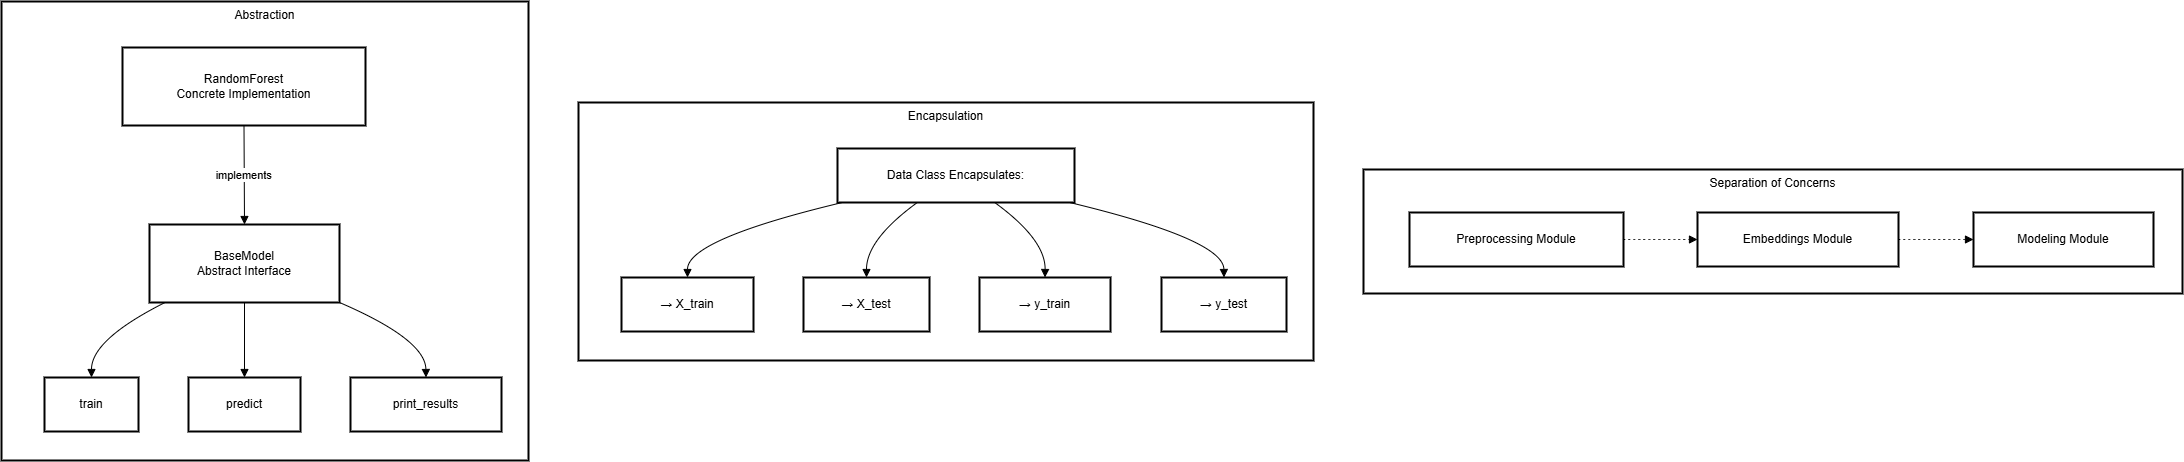

The diagram above was exported from draw.io. Its source (the exported page's mxGraphModel, read from the mxfile embedded in the PNG):
<mxGraphModel dx="1895" dy="1022" grid="1" gridSize="10" guides="1" tooltips="1" connect="1" arrows="1" fold="1" page="1" pageScale="1" pageWidth="827" pageHeight="1169" math="0" shadow="0">
  <root>
    <mxCell id="0" />
    <mxCell id="1" parent="0" />
    <mxCell id="1a9lAGp9k8ztsCbQgQi4-26" parent="1" style="whiteSpace=wrap;strokeWidth=2;verticalAlign=top;" value="Abstraction" vertex="1">
      <mxGeometry height="459" width="527" x="20" y="120" as="geometry" />
    </mxCell>
    <mxCell id="1a9lAGp9k8ztsCbQgQi4-27" parent="1a9lAGp9k8ztsCbQgQi4-26" style="whiteSpace=wrap;strokeWidth=2;" value="BaseModel&#10;Abstract Interface" vertex="1">
      <mxGeometry height="78" width="190" x="148" y="223" as="geometry" />
    </mxCell>
    <mxCell id="1a9lAGp9k8ztsCbQgQi4-28" parent="1a9lAGp9k8ztsCbQgQi4-26" style="whiteSpace=wrap;strokeWidth=2;" value="train" vertex="1">
      <mxGeometry height="54" width="94" x="43" y="376" as="geometry" />
    </mxCell>
    <mxCell id="1a9lAGp9k8ztsCbQgQi4-29" parent="1a9lAGp9k8ztsCbQgQi4-26" style="whiteSpace=wrap;strokeWidth=2;" value="predict" vertex="1">
      <mxGeometry height="54" width="112" x="187" y="376" as="geometry" />
    </mxCell>
    <mxCell id="1a9lAGp9k8ztsCbQgQi4-30" parent="1a9lAGp9k8ztsCbQgQi4-26" style="whiteSpace=wrap;strokeWidth=2;" value="print_results" vertex="1">
      <mxGeometry height="54" width="151" x="349" y="376" as="geometry" />
    </mxCell>
    <mxCell id="1a9lAGp9k8ztsCbQgQi4-31" parent="1a9lAGp9k8ztsCbQgQi4-26" style="whiteSpace=wrap;strokeWidth=2;" value="RandomForest&#10;Concrete Implementation" vertex="1">
      <mxGeometry height="78" width="243" x="121" y="46" as="geometry" />
    </mxCell>
    <mxCell id="1a9lAGp9k8ztsCbQgQi4-32" edge="1" parent="1a9lAGp9k8ztsCbQgQi4-26" source="1a9lAGp9k8ztsCbQgQi4-27" style="curved=1;startArrow=none;endArrow=block;exitX=0.09;exitY=0.99;entryX=0.5;entryY=-0.01;rounded=0;" target="1a9lAGp9k8ztsCbQgQi4-28" value="">
      <mxGeometry relative="1" as="geometry">
        <Array as="points">
          <mxPoint x="90" y="338" />
        </Array>
      </mxGeometry>
    </mxCell>
    <mxCell id="1a9lAGp9k8ztsCbQgQi4-33" edge="1" parent="1a9lAGp9k8ztsCbQgQi4-26" source="1a9lAGp9k8ztsCbQgQi4-27" style="curved=1;startArrow=none;endArrow=block;exitX=0.5;exitY=0.99;entryX=0.5;entryY=-0.01;rounded=0;" target="1a9lAGp9k8ztsCbQgQi4-29" value="">
      <mxGeometry relative="1" as="geometry">
        <Array as="points" />
      </mxGeometry>
    </mxCell>
    <mxCell id="1a9lAGp9k8ztsCbQgQi4-34" edge="1" parent="1a9lAGp9k8ztsCbQgQi4-26" source="1a9lAGp9k8ztsCbQgQi4-27" style="curved=1;startArrow=none;endArrow=block;exitX=0.99;exitY=0.99;entryX=0.5;entryY=-0.01;rounded=0;" target="1a9lAGp9k8ztsCbQgQi4-30" value="">
      <mxGeometry relative="1" as="geometry">
        <Array as="points">
          <mxPoint x="424" y="338" />
        </Array>
      </mxGeometry>
    </mxCell>
    <mxCell id="1a9lAGp9k8ztsCbQgQi4-35" edge="1" parent="1a9lAGp9k8ztsCbQgQi4-26" source="1a9lAGp9k8ztsCbQgQi4-31" style="curved=1;startArrow=none;endArrow=block;exitX=0.5;exitY=0.99;entryX=0.5;entryY=-0.01;rounded=0;" target="1a9lAGp9k8ztsCbQgQi4-27" value="implements">
      <mxGeometry relative="1" as="geometry">
        <Array as="points" />
      </mxGeometry>
    </mxCell>
    <mxCell id="1a9lAGp9k8ztsCbQgQi4-36" parent="1" style="whiteSpace=wrap;strokeWidth=2;verticalAlign=top;" value="Encapsulation" vertex="1">
      <mxGeometry height="258" width="735" x="597" y="221" as="geometry" />
    </mxCell>
    <mxCell id="1a9lAGp9k8ztsCbQgQi4-37" parent="1a9lAGp9k8ztsCbQgQi4-36" style="whiteSpace=wrap;strokeWidth=2;" value="Data Class Encapsulates:" vertex="1">
      <mxGeometry height="54" width="237" x="259" y="46" as="geometry" />
    </mxCell>
    <mxCell id="1a9lAGp9k8ztsCbQgQi4-38" parent="1a9lAGp9k8ztsCbQgQi4-36" style="whiteSpace=wrap;strokeWidth=2;" value="→ X_train" vertex="1">
      <mxGeometry height="54" width="132" x="43" y="175" as="geometry" />
    </mxCell>
    <mxCell id="1a9lAGp9k8ztsCbQgQi4-39" parent="1a9lAGp9k8ztsCbQgQi4-36" style="whiteSpace=wrap;strokeWidth=2;" value="→ X_test" vertex="1">
      <mxGeometry height="54" width="126" x="225" y="175" as="geometry" />
    </mxCell>
    <mxCell id="1a9lAGp9k8ztsCbQgQi4-40" parent="1a9lAGp9k8ztsCbQgQi4-36" style="whiteSpace=wrap;strokeWidth=2;" value="→ y_train" vertex="1">
      <mxGeometry height="54" width="131" x="401" y="175" as="geometry" />
    </mxCell>
    <mxCell id="1a9lAGp9k8ztsCbQgQi4-41" parent="1a9lAGp9k8ztsCbQgQi4-36" style="whiteSpace=wrap;strokeWidth=2;" value="→ y_test" vertex="1">
      <mxGeometry height="54" width="125" x="583" y="175" as="geometry" />
    </mxCell>
    <mxCell id="1a9lAGp9k8ztsCbQgQi4-42" edge="1" parent="1a9lAGp9k8ztsCbQgQi4-36" source="1a9lAGp9k8ztsCbQgQi4-37" style="curved=1;startArrow=none;endArrow=block;exitX=0.03;exitY=0.99;entryX=0.5;entryY=-0.01;rounded=0;" target="1a9lAGp9k8ztsCbQgQi4-38" value="">
      <mxGeometry relative="1" as="geometry">
        <Array as="points">
          <mxPoint x="109" y="137" />
        </Array>
      </mxGeometry>
    </mxCell>
    <mxCell id="1a9lAGp9k8ztsCbQgQi4-43" edge="1" parent="1a9lAGp9k8ztsCbQgQi4-36" source="1a9lAGp9k8ztsCbQgQi4-37" style="curved=1;startArrow=none;endArrow=block;exitX=0.34;exitY=0.99;entryX=0.5;entryY=-0.01;rounded=0;" target="1a9lAGp9k8ztsCbQgQi4-39" value="">
      <mxGeometry relative="1" as="geometry">
        <Array as="points">
          <mxPoint x="288" y="137" />
        </Array>
      </mxGeometry>
    </mxCell>
    <mxCell id="1a9lAGp9k8ztsCbQgQi4-44" edge="1" parent="1a9lAGp9k8ztsCbQgQi4-36" source="1a9lAGp9k8ztsCbQgQi4-37" style="curved=1;startArrow=none;endArrow=block;exitX=0.66;exitY=0.99;entryX=0.5;entryY=-0.01;rounded=0;" target="1a9lAGp9k8ztsCbQgQi4-40" value="">
      <mxGeometry relative="1" as="geometry">
        <Array as="points">
          <mxPoint x="467" y="137" />
        </Array>
      </mxGeometry>
    </mxCell>
    <mxCell id="1a9lAGp9k8ztsCbQgQi4-45" edge="1" parent="1a9lAGp9k8ztsCbQgQi4-36" source="1a9lAGp9k8ztsCbQgQi4-37" style="curved=1;startArrow=none;endArrow=block;exitX=0.97;exitY=0.99;entryX=0.5;entryY=-0.01;rounded=0;" target="1a9lAGp9k8ztsCbQgQi4-41" value="">
      <mxGeometry relative="1" as="geometry">
        <Array as="points">
          <mxPoint x="645" y="137" />
        </Array>
      </mxGeometry>
    </mxCell>
    <mxCell id="1a9lAGp9k8ztsCbQgQi4-46" parent="1" style="whiteSpace=wrap;strokeWidth=2;verticalAlign=top;" value="Separation of Concerns" vertex="1">
      <mxGeometry height="124" width="819" x="1382" y="288" as="geometry" />
    </mxCell>
    <mxCell id="1a9lAGp9k8ztsCbQgQi4-47" parent="1a9lAGp9k8ztsCbQgQi4-46" style="whiteSpace=wrap;strokeWidth=2;" value="Preprocessing Module" vertex="1">
      <mxGeometry height="54" width="214" x="46" y="43" as="geometry" />
    </mxCell>
    <mxCell id="1a9lAGp9k8ztsCbQgQi4-48" parent="1a9lAGp9k8ztsCbQgQi4-46" style="whiteSpace=wrap;strokeWidth=2;" value="Embeddings Module" vertex="1">
      <mxGeometry height="54" width="201" x="334" y="43" as="geometry" />
    </mxCell>
    <mxCell id="1a9lAGp9k8ztsCbQgQi4-49" parent="1a9lAGp9k8ztsCbQgQi4-46" style="whiteSpace=wrap;strokeWidth=2;" value="Modeling Module" vertex="1">
      <mxGeometry height="54" width="180" x="610" y="43" as="geometry" />
    </mxCell>
    <mxCell id="1a9lAGp9k8ztsCbQgQi4-50" edge="1" parent="1a9lAGp9k8ztsCbQgQi4-46" source="1a9lAGp9k8ztsCbQgQi4-47" style="curved=1;dashed=1;dashPattern=2 3;startArrow=none;endArrow=block;exitX=1;exitY=0.5;entryX=0;entryY=0.5;rounded=0;" target="1a9lAGp9k8ztsCbQgQi4-48" value="">
      <mxGeometry relative="1" as="geometry">
        <Array as="points" />
      </mxGeometry>
    </mxCell>
    <mxCell id="1a9lAGp9k8ztsCbQgQi4-51" edge="1" parent="1a9lAGp9k8ztsCbQgQi4-46" source="1a9lAGp9k8ztsCbQgQi4-48" style="curved=1;dashed=1;dashPattern=2 3;startArrow=none;endArrow=block;exitX=1;exitY=0.5;entryX=0;entryY=0.5;rounded=0;" target="1a9lAGp9k8ztsCbQgQi4-49" value="">
      <mxGeometry relative="1" as="geometry">
        <Array as="points" />
      </mxGeometry>
    </mxCell>
  </root>
</mxGraphModel>